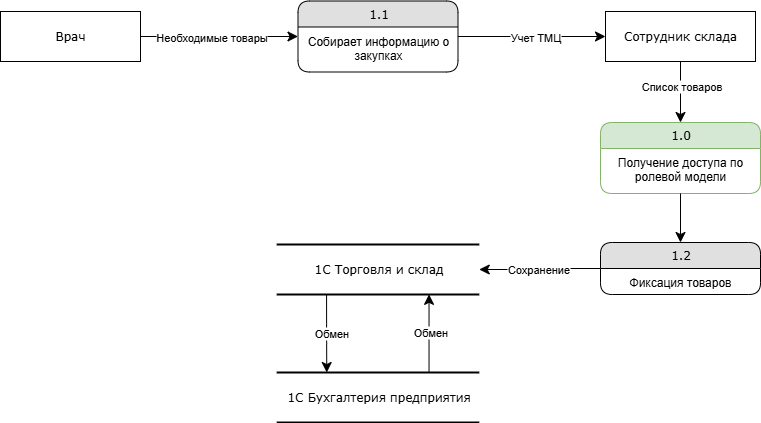

The diagram above was exported from draw.io. Its source (the exported page's mxGraphModel, read from the mxfile embedded in the PNG):
<mxGraphModel dx="1426" dy="785" grid="1" gridSize="10" guides="1" tooltips="1" connect="1" arrows="1" fold="1" page="1" pageScale="1" pageWidth="1100" pageHeight="850" background="none" math="0" shadow="0">
  <root>
    <mxCell id="0" />
    <mxCell id="1" parent="0" />
    <mxCell id="21ea969265ad0168-30" value="1C Торговля и склад" style="html=1;rounded=0;shadow=0;comic=0;labelBackgroundColor=none;strokeWidth=2;fontFamily=Verdana;fontSize=12;align=center;shape=mxgraph.ios7ui.horLines;" parent="1" vertex="1">
      <mxGeometry x="336.25" y="312" width="202.5" height="50" as="geometry" />
    </mxCell>
    <mxCell id="17472293e6e8944d-29" value="Сотрудник склада" style="whiteSpace=wrap;html=1;rounded=0;shadow=0;comic=0;labelBackgroundColor=none;strokeWidth=1;fontFamily=Verdana;fontSize=12;align=center;" parent="1" vertex="1">
      <mxGeometry x="665" y="79" width="150" height="50" as="geometry" />
    </mxCell>
    <mxCell id="1fdf3b25b50cf41e-27" style="edgeStyle=none;html=1;labelBackgroundColor=none;startFill=0;startSize=8;endFill=1;endSize=8;fontFamily=Verdana;fontSize=12;exitX=1;exitY=0.5;exitDx=0;exitDy=0;" parent="1" source="17472293e6e8944d-30" target="1fdf3b25b50cf41e-1" edge="1">
      <mxGeometry relative="1" as="geometry">
        <mxPoint x="250" y="160" as="sourcePoint" />
        <mxPoint x="340" y="104" as="targetPoint" />
      </mxGeometry>
    </mxCell>
    <mxCell id="wmSecnhCIObgYq9AWwNq-1" value="Необходимые товары" style="edgeLabel;html=1;align=center;verticalAlign=middle;resizable=0;points=[];" parent="1fdf3b25b50cf41e-27" vertex="1" connectable="0">
      <mxGeometry x="0.216" y="2" relative="1" as="geometry">
        <mxPoint x="-26" y="2" as="offset" />
      </mxGeometry>
    </mxCell>
    <mxCell id="17472293e6e8944d-30" value="Врач" style="whiteSpace=wrap;html=1;rounded=0;shadow=0;comic=0;labelBackgroundColor=none;strokeWidth=1;fontFamily=Verdana;fontSize=12;align=center;" parent="1" vertex="1">
      <mxGeometry x="60" y="79" width="140" height="50" as="geometry" />
    </mxCell>
    <mxCell id="1fdf3b25b50cf41e-28" style="edgeStyle=orthogonalEdgeStyle;html=1;labelBackgroundColor=none;startFill=0;startSize=8;endFill=1;endSize=8;fontFamily=Verdana;fontSize=12;entryX=0;entryY=0.5;entryDx=0;entryDy=0;" parent="1" source="1fdf3b25b50cf41e-1" target="17472293e6e8944d-29" edge="1">
      <mxGeometry relative="1" as="geometry">
        <mxPoint x="580" y="70" as="targetPoint" />
      </mxGeometry>
    </mxCell>
    <mxCell id="N2F6Gm5FqlaRkCu7jFQK-1" value="Учет ТМЦ" style="edgeLabel;html=1;align=center;verticalAlign=middle;resizable=0;points=[];" parent="1fdf3b25b50cf41e-28" vertex="1" connectable="0">
      <mxGeometry x="0.1792" y="-1" relative="1" as="geometry">
        <mxPoint x="-10" y="-1" as="offset" />
      </mxGeometry>
    </mxCell>
    <mxCell id="1fdf3b25b50cf41e-1" value="1.1" style="swimlane;html=1;fontStyle=0;childLayout=stackLayout;horizontal=1;startSize=26;fillColor=#e0e0e0;horizontalStack=0;resizeParent=1;resizeLast=0;collapsible=1;marginBottom=0;swimlaneFillColor=#ffffff;align=center;rounded=1;shadow=0;comic=0;labelBackgroundColor=none;strokeWidth=1;fontFamily=Verdana;fontSize=12" parent="1" vertex="1">
      <mxGeometry x="357.5" y="68.5" width="160" height="71" as="geometry">
        <mxRectangle x="430" y="54" width="60" height="30" as="alternateBounds" />
      </mxGeometry>
    </mxCell>
    <mxCell id="1fdf3b25b50cf41e-2" value="Собирает информацию о закупках" style="text;html=1;strokeColor=none;fillColor=none;spacingLeft=4;spacingRight=4;whiteSpace=wrap;overflow=hidden;rotatable=0;points=[[0,0.5],[1,0.5]];portConstraint=eastwest;align=center;" parent="1fdf3b25b50cf41e-1" vertex="1">
      <mxGeometry y="26" width="160" height="44" as="geometry" />
    </mxCell>
    <mxCell id="wmSecnhCIObgYq9AWwNq-4" value="1.2" style="swimlane;html=1;fontStyle=0;childLayout=stackLayout;horizontal=1;startSize=26;fillColor=#e0e0e0;horizontalStack=0;resizeParent=1;resizeLast=0;collapsible=1;marginBottom=0;swimlaneFillColor=#ffffff;align=center;rounded=1;shadow=0;comic=0;labelBackgroundColor=none;strokeWidth=1;fontFamily=Verdana;fontSize=12" parent="1" vertex="1">
      <mxGeometry x="660" y="310" width="160" height="52" as="geometry" />
    </mxCell>
    <mxCell id="wmSecnhCIObgYq9AWwNq-5" value="Фиксация товаров" style="text;html=1;strokeColor=none;fillColor=none;spacingLeft=4;spacingRight=4;whiteSpace=wrap;overflow=hidden;rotatable=0;points=[[0,0.5],[1,0.5]];portConstraint=eastwest;align=center;" parent="wmSecnhCIObgYq9AWwNq-4" vertex="1">
      <mxGeometry y="26" width="160" height="26" as="geometry" />
    </mxCell>
    <mxCell id="OZ1mrOEwCeZuRY0RDKlx-2" style="html=1;labelBackgroundColor=none;startFill=0;startSize=8;endFill=1;endSize=8;fontFamily=Verdana;fontSize=12;edgeStyle=orthogonalEdgeStyle;" parent="1" source="wmSecnhCIObgYq9AWwNq-4" target="21ea969265ad0168-30" edge="1">
      <mxGeometry relative="1" as="geometry">
        <mxPoint x="585" y="309" as="sourcePoint" />
        <mxPoint x="497.5" y="323.5" as="targetPoint" />
      </mxGeometry>
    </mxCell>
    <mxCell id="OZ1mrOEwCeZuRY0RDKlx-3" value="Сохранение" style="edgeLabel;html=1;align=center;verticalAlign=middle;resizable=0;points=[];" parent="OZ1mrOEwCeZuRY0RDKlx-2" vertex="1" connectable="0">
      <mxGeometry x="-0.0505" y="-3" relative="1" as="geometry">
        <mxPoint x="-5" y="3" as="offset" />
      </mxGeometry>
    </mxCell>
    <mxCell id="OZ1mrOEwCeZuRY0RDKlx-4" style="html=1;labelBackgroundColor=none;startFill=0;startSize=8;endFill=1;endSize=8;fontFamily=Verdana;fontSize=12;exitX=0.5;exitY=1;exitDx=0;exitDy=0;edgeStyle=orthogonalEdgeStyle;" parent="1" source="17472293e6e8944d-29" target="M9Q2Y29zY8cU3W_ZU8Mc-1" edge="1">
      <mxGeometry relative="1" as="geometry">
        <mxPoint x="865" y="220" as="sourcePoint" />
        <mxPoint x="740" y="180" as="targetPoint" />
      </mxGeometry>
    </mxCell>
    <mxCell id="OZ1mrOEwCeZuRY0RDKlx-5" value="Список товаров" style="edgeLabel;html=1;align=center;verticalAlign=middle;resizable=0;points=[];" parent="OZ1mrOEwCeZuRY0RDKlx-4" vertex="1" connectable="0">
      <mxGeometry x="-0.0505" y="-3" relative="1" as="geometry">
        <mxPoint x="3" y="-5" as="offset" />
      </mxGeometry>
    </mxCell>
    <mxCell id="N2F6Gm5FqlaRkCu7jFQK-2" value="1C Бухгалтерия предприятия" style="html=1;rounded=0;shadow=0;comic=0;labelBackgroundColor=none;strokeWidth=2;fontFamily=Verdana;fontSize=12;align=center;shape=mxgraph.ios7ui.horLines;" parent="1" vertex="1">
      <mxGeometry x="336.25" y="440" width="202.5" height="50" as="geometry" />
    </mxCell>
    <mxCell id="N2F6Gm5FqlaRkCu7jFQK-3" style="html=1;labelBackgroundColor=none;startFill=0;startSize=8;endFill=1;endSize=8;fontFamily=Verdana;fontSize=12;edgeStyle=orthogonalEdgeStyle;entryX=0.247;entryY=0;entryDx=0;entryDy=0;entryPerimeter=0;exitX=0.246;exitY=1;exitDx=0;exitDy=0;exitPerimeter=0;" parent="1" source="21ea969265ad0168-30" target="N2F6Gm5FqlaRkCu7jFQK-2" edge="1">
      <mxGeometry relative="1" as="geometry">
        <mxPoint x="766" y="330" as="sourcePoint" />
        <mxPoint x="640" y="331" as="targetPoint" />
      </mxGeometry>
    </mxCell>
    <mxCell id="N2F6Gm5FqlaRkCu7jFQK-4" value="Обмен" style="edgeLabel;html=1;align=center;verticalAlign=middle;resizable=0;points=[];" parent="N2F6Gm5FqlaRkCu7jFQK-3" vertex="1" connectable="0">
      <mxGeometry x="-0.0505" y="-3" relative="1" as="geometry">
        <mxPoint x="7" y="1" as="offset" />
      </mxGeometry>
    </mxCell>
    <mxCell id="N2F6Gm5FqlaRkCu7jFQK-5" style="html=1;labelBackgroundColor=none;startFill=0;startSize=8;endFill=1;endSize=8;fontFamily=Verdana;fontSize=12;edgeStyle=orthogonalEdgeStyle;entryX=0.752;entryY=0.997;entryDx=0;entryDy=0;entryPerimeter=0;exitX=0.752;exitY=-0.004;exitDx=0;exitDy=0;exitPerimeter=0;" parent="1" source="N2F6Gm5FqlaRkCu7jFQK-2" target="21ea969265ad0168-30" edge="1">
      <mxGeometry relative="1" as="geometry">
        <mxPoint x="380" y="430" as="sourcePoint" />
        <mxPoint x="380" y="508" as="targetPoint" />
      </mxGeometry>
    </mxCell>
    <mxCell id="N2F6Gm5FqlaRkCu7jFQK-6" value="Обмен" style="edgeLabel;html=1;align=center;verticalAlign=middle;resizable=0;points=[];" parent="N2F6Gm5FqlaRkCu7jFQK-5" vertex="1" connectable="0">
      <mxGeometry x="-0.0505" y="-3" relative="1" as="geometry">
        <mxPoint x="-2" y="-3" as="offset" />
      </mxGeometry>
    </mxCell>
    <mxCell id="M9Q2Y29zY8cU3W_ZU8Mc-1" value="1.0" style="swimlane;html=1;fontStyle=0;childLayout=stackLayout;horizontal=1;startSize=26;fillColor=#d5e8d4;horizontalStack=0;resizeParent=1;resizeLast=0;collapsible=1;marginBottom=0;swimlaneFillColor=#ffffff;align=center;rounded=1;shadow=0;comic=0;labelBackgroundColor=none;strokeWidth=1;fontFamily=Verdana;fontSize=12;strokeColor=#82b366;" vertex="1" parent="1">
      <mxGeometry x="660" y="190" width="160" height="71" as="geometry">
        <mxRectangle x="430" y="54" width="60" height="30" as="alternateBounds" />
      </mxGeometry>
    </mxCell>
    <mxCell id="M9Q2Y29zY8cU3W_ZU8Mc-2" value="Получение доступа по ролевой модели" style="text;html=1;strokeColor=none;fillColor=none;spacingLeft=4;spacingRight=4;whiteSpace=wrap;overflow=hidden;rotatable=0;points=[[0,0.5],[1,0.5]];portConstraint=eastwest;align=center;" vertex="1" parent="M9Q2Y29zY8cU3W_ZU8Mc-1">
      <mxGeometry y="26" width="160" height="44" as="geometry" />
    </mxCell>
    <mxCell id="M9Q2Y29zY8cU3W_ZU8Mc-4" style="html=1;labelBackgroundColor=none;startFill=0;startSize=8;endFill=1;endSize=8;fontFamily=Verdana;fontSize=12;edgeStyle=orthogonalEdgeStyle;" edge="1" parent="1" source="M9Q2Y29zY8cU3W_ZU8Mc-1" target="wmSecnhCIObgYq9AWwNq-4">
      <mxGeometry relative="1" as="geometry">
        <mxPoint x="740" y="160" as="sourcePoint" />
        <mxPoint x="740" y="221" as="targetPoint" />
      </mxGeometry>
    </mxCell>
  </root>
</mxGraphModel>